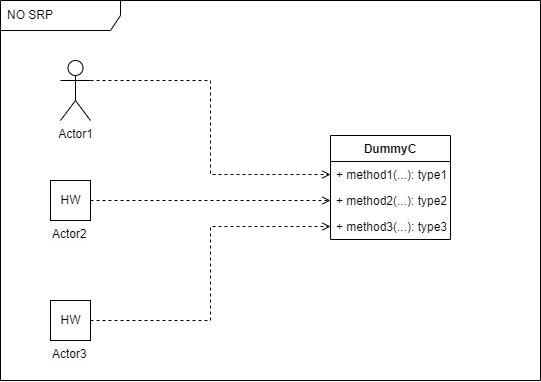

The diagram above was exported from draw.io. Its source (the exported page's mxGraphModel, read from the mxfile embedded in the PNG):
<mxGraphModel dx="2674" dy="545" grid="1" gridSize="10" guides="1" tooltips="1" connect="1" arrows="1" fold="1" page="1" pageScale="1" pageWidth="583" pageHeight="413" math="0" shadow="0">
  <root>
    <mxCell id="0" />
    <mxCell id="1" parent="0" />
    <mxCell id="2" value="NO SRP" style="shape=umlFrame;whiteSpace=wrap;html=1;width=120;height=30;boundedLbl=1;verticalAlign=middle;align=left;spacingLeft=5;" vertex="1" parent="1">
      <mxGeometry x="-1730" y="20" width="540" height="380" as="geometry" />
    </mxCell>
    <mxCell id="3" value="DummyC" style="swimlane;fontStyle=1;childLayout=stackLayout;horizontal=1;startSize=26;fillColor=none;horizontalStack=0;resizeParent=1;resizeParentMax=0;resizeLast=0;collapsible=1;marginBottom=0;" vertex="1" parent="1">
      <mxGeometry x="-1400" y="155" width="120" height="104" as="geometry" />
    </mxCell>
    <mxCell id="4" value="+ method1(...): type1" style="text;strokeColor=none;fillColor=none;align=left;verticalAlign=top;spacingLeft=4;spacingRight=4;overflow=hidden;rotatable=0;points=[[0,0.5],[1,0.5]];portConstraint=eastwest;" vertex="1" parent="3">
      <mxGeometry y="26" width="120" height="26" as="geometry" />
    </mxCell>
    <mxCell id="5" value="+ method2(...): type2" style="text;strokeColor=none;fillColor=none;align=left;verticalAlign=top;spacingLeft=4;spacingRight=4;overflow=hidden;rotatable=0;points=[[0,0.5],[1,0.5]];portConstraint=eastwest;" vertex="1" parent="3">
      <mxGeometry y="52" width="120" height="26" as="geometry" />
    </mxCell>
    <mxCell id="6" value="+ method3(...): type3" style="text;strokeColor=none;fillColor=none;align=left;verticalAlign=top;spacingLeft=4;spacingRight=4;overflow=hidden;rotatable=0;points=[[0,0.5],[1,0.5]];portConstraint=eastwest;" vertex="1" parent="3">
      <mxGeometry y="78" width="120" height="26" as="geometry" />
    </mxCell>
    <mxCell id="7" style="edgeStyle=orthogonalEdgeStyle;rounded=0;orthogonalLoop=1;jettySize=auto;html=1;exitX=1;exitY=0.3333333333333333;exitDx=0;exitDy=0;exitPerimeter=0;endArrow=open;endFill=0;dashed=1;" edge="1" source="8" target="4" parent="1">
      <mxGeometry relative="1" as="geometry" />
    </mxCell>
    <mxCell id="8" value="Actor1" style="shape=umlActor;verticalLabelPosition=bottom;verticalAlign=top;html=1;" vertex="1" parent="1">
      <mxGeometry x="-1670" y="80" width="30" height="60" as="geometry" />
    </mxCell>
    <mxCell id="9" style="edgeStyle=orthogonalEdgeStyle;rounded=0;orthogonalLoop=1;jettySize=auto;html=1;dashed=1;endArrow=open;endFill=0;" edge="1" source="12" target="5" parent="1">
      <mxGeometry relative="1" as="geometry">
        <mxPoint x="-1630" y="222" as="sourcePoint" />
      </mxGeometry>
    </mxCell>
    <mxCell id="10" style="edgeStyle=orthogonalEdgeStyle;rounded=0;orthogonalLoop=1;jettySize=auto;html=1;exitX=1;exitY=0.5;exitDx=0;exitDy=0;dashed=1;endArrow=open;endFill=0;" edge="1" source="11" target="6" parent="1">
      <mxGeometry relative="1" as="geometry" />
    </mxCell>
    <mxCell id="11" value="HW" style="html=1;" vertex="1" parent="1">
      <mxGeometry x="-1680" y="320" width="40" height="40" as="geometry" />
    </mxCell>
    <mxCell id="12" value="HW" style="html=1;" vertex="1" parent="1">
      <mxGeometry x="-1680" y="200" width="40" height="40" as="geometry" />
    </mxCell>
    <mxCell id="13" value="&lt;span style=&quot;color: rgb(0, 0, 0); font-family: Helvetica; font-size: 12px; font-style: normal; font-variant-ligatures: normal; font-variant-caps: normal; font-weight: 400; letter-spacing: normal; orphans: 2; text-align: center; text-indent: 0px; text-transform: none; widows: 2; word-spacing: 0px; -webkit-text-stroke-width: 0px; background-color: rgb(251, 251, 251); text-decoration-thickness: initial; text-decoration-style: initial; text-decoration-color: initial; float: none; display: inline !important;&quot;&gt;Actor2&lt;/span&gt;" style="text;whiteSpace=wrap;html=1;" vertex="1" parent="1">
      <mxGeometry x="-1680" y="240" width="40" height="30" as="geometry" />
    </mxCell>
    <mxCell id="14" value="&lt;span style=&quot;color: rgb(0, 0, 0); font-family: Helvetica; font-size: 12px; font-style: normal; font-variant-ligatures: normal; font-variant-caps: normal; font-weight: 400; letter-spacing: normal; orphans: 2; text-align: center; text-indent: 0px; text-transform: none; widows: 2; word-spacing: 0px; -webkit-text-stroke-width: 0px; background-color: rgb(251, 251, 251); text-decoration-thickness: initial; text-decoration-style: initial; text-decoration-color: initial; float: none; display: inline !important;&quot;&gt;Actor3&lt;/span&gt;" style="text;whiteSpace=wrap;html=1;" vertex="1" parent="1">
      <mxGeometry x="-1680" y="360" width="40" height="30" as="geometry" />
    </mxCell>
  </root>
</mxGraphModel>